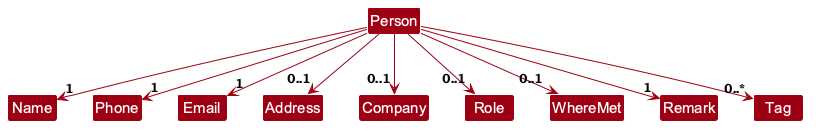

The diagram above was rendered by PlantUML. Its source (embedded in the PNG):
@startuml
!include style.puml
skinparam arrowColor MODEL_COLOR
skinparam classBackgroundColor MODEL_COLOR
class Person
class Name
class Phone
class Email
class Address
class Company
class Role
class WhereMet
class Remark
class Tag
Person --> "1" Name
Person --> "1" Phone
Person --> "1" Email
Person --> "0..1" Address
Person --> "0..1" Company
Person --> "0..1" Role
Person --> "0..1" WhereMet
Person --> "1" Remark
Person --> "0..*" Tag
@enduml